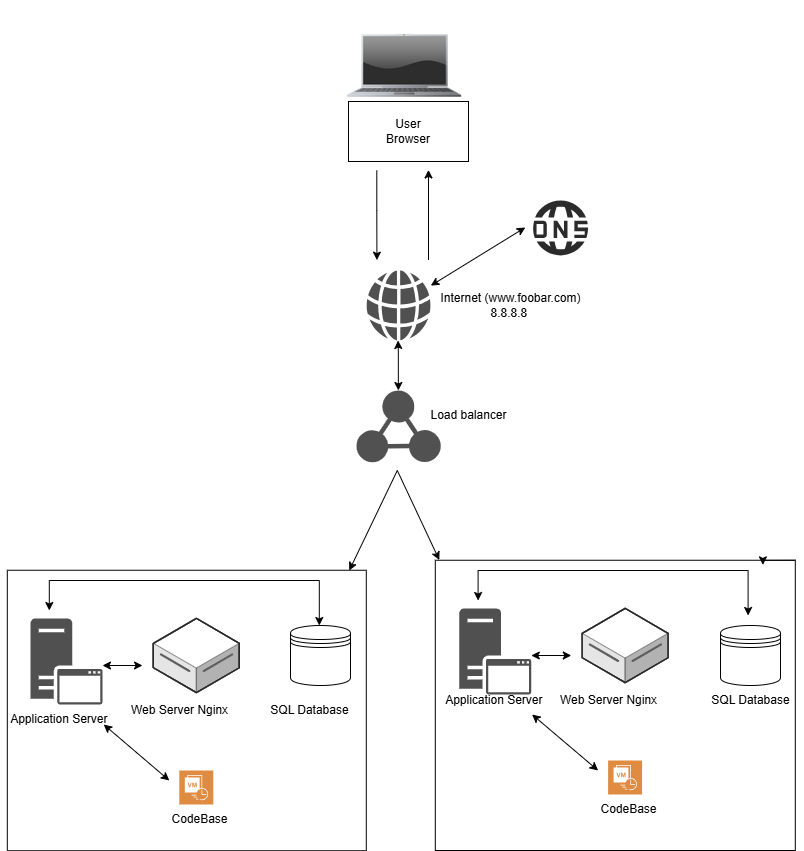

The diagram above was exported from draw.io. Its source (the exported page's mxGraphModel, read from the mxfile embedded in the PNG):
<mxGraphModel dx="2074" dy="2309" grid="1" gridSize="10" guides="1" tooltips="1" connect="1" arrows="1" fold="1" page="1" pageScale="1" pageWidth="827" pageHeight="1169" math="0" shadow="0">
  <root>
    <mxCell id="0" />
    <mxCell id="1" parent="0" />
    <mxCell id="FbJDFJOe8AsW-E-wcRJr-1" value="&lt;div&gt;User&lt;/div&gt;Browser" style="rounded=0;whiteSpace=wrap;html=1;" parent="1" vertex="1">
      <mxGeometry x="348" y="81" width="120" height="60" as="geometry" />
    </mxCell>
    <mxCell id="FbJDFJOe8AsW-E-wcRJr-2" value="" style="endArrow=classic;html=1;rounded=0;" parent="1" edge="1">
      <mxGeometry width="50" height="50" relative="1" as="geometry">
        <mxPoint x="428" y="239.42000000000002" as="sourcePoint" />
        <mxPoint x="428" y="149.42000000000002" as="targetPoint" />
      </mxGeometry>
    </mxCell>
    <mxCell id="FbJDFJOe8AsW-E-wcRJr-3" value="" style="sketch=0;pointerEvents=1;shadow=0;dashed=0;html=1;strokeColor=none;fillColor=#505050;labelPosition=center;verticalLabelPosition=bottom;verticalAlign=top;outlineConnect=0;align=center;shape=mxgraph.office.concepts.globe_internet;" parent="1" vertex="1">
      <mxGeometry x="365.8" y="250" width="64.5" height="70" as="geometry" />
    </mxCell>
    <mxCell id="FbJDFJOe8AsW-E-wcRJr-4" value="" style="points=[];aspect=fixed;html=1;align=center;shadow=0;dashed=0;fillColor=#2B2B2B;strokeColor=none;shape=mxgraph.alibaba_cloud.dns_domain_name_system;" parent="1" vertex="1">
      <mxGeometry x="531.8" y="180" width="55.800000000000004" height="54.900000000000006" as="geometry" />
    </mxCell>
    <mxCell id="FbJDFJOe8AsW-E-wcRJr-6" value="" style="shape=image;html=1;verticalAlign=top;verticalLabelPosition=bottom;labelBackgroundColor=#ffffff;imageAspect=0;aspect=fixed;image=https://cdn0.iconfinder.com/data/icons/luisance_pack/128/ordinateur_portable_eteint.png" parent="1" vertex="1">
      <mxGeometry x="340" y="-20" width="128" height="128" as="geometry" />
    </mxCell>
    <mxCell id="FbJDFJOe8AsW-E-wcRJr-8" value="" style="sketch=0;pointerEvents=1;shadow=0;dashed=0;html=1;strokeColor=none;fillColor=#505050;labelPosition=center;verticalLabelPosition=bottom;verticalAlign=top;outlineConnect=0;align=center;shape=mxgraph.office.servers.application_server;" parent="1" vertex="1">
      <mxGeometry x="29.99999999999999" y="597.95" width="72" height="86" as="geometry" />
    </mxCell>
    <mxCell id="FbJDFJOe8AsW-E-wcRJr-9" value="" style="verticalLabelPosition=bottom;html=1;verticalAlign=top;strokeWidth=1;align=center;outlineConnect=0;dashed=0;outlineConnect=0;shape=mxgraph.aws3d.dataServer;strokeColor=#5E5E5E;aspect=fixed;" parent="1" vertex="1">
      <mxGeometry x="152.8" y="597.95" width="86" height="74.11" as="geometry" />
    </mxCell>
    <mxCell id="FbJDFJOe8AsW-E-wcRJr-10" value="" style="endArrow=classic;startArrow=classic;html=1;rounded=0;" parent="1" edge="1" source="FbJDFJOe8AsW-E-wcRJr-3">
      <mxGeometry width="50" height="50" relative="1" as="geometry">
        <mxPoint x="464.8" y="207.05" as="sourcePoint" />
        <mxPoint x="524.8" y="206.95" as="targetPoint" />
      </mxGeometry>
    </mxCell>
    <mxCell id="FbJDFJOe8AsW-E-wcRJr-11" value="" style="endArrow=classic;startArrow=classic;html=1;rounded=0;exitX=0.87;exitY=0.967;exitDx=0;exitDy=0;exitPerimeter=0;" parent="1" edge="1">
      <mxGeometry width="50" height="50" relative="1" as="geometry">
        <mxPoint x="103.20000000000009" y="704.0100000000002" as="sourcePoint" />
        <mxPoint x="168.8" y="760" as="targetPoint" />
      </mxGeometry>
    </mxCell>
    <mxCell id="FbJDFJOe8AsW-E-wcRJr-12" value="" style="endArrow=classic;html=1;rounded=0;entryX=0.182;entryY=0.003;entryDx=0;entryDy=0;entryPerimeter=0;" parent="1" edge="1">
      <mxGeometry width="50" height="50" relative="1" as="geometry">
        <mxPoint x="376.3" y="150" as="sourcePoint" />
        <mxPoint x="376.42904" y="239.63230999999996" as="targetPoint" />
        <Array as="points">
          <mxPoint x="376.3" y="190" />
        </Array>
      </mxGeometry>
    </mxCell>
    <mxCell id="FbJDFJOe8AsW-E-wcRJr-16" value="" style="shape=datastore;whiteSpace=wrap;html=1;" parent="1" vertex="1">
      <mxGeometry x="290" y="605" width="60" height="60" as="geometry" />
    </mxCell>
    <mxCell id="FbJDFJOe8AsW-E-wcRJr-18" value="Application Server&amp;nbsp;" style="text;html=1;align=center;verticalAlign=middle;resizable=0;points=[];autosize=1;strokeColor=none;fillColor=none;" parent="1" vertex="1">
      <mxGeometry y="683.95" width="120" height="30" as="geometry" />
    </mxCell>
    <mxCell id="FbJDFJOe8AsW-E-wcRJr-19" value="Web Server Nginx" style="text;html=1;align=center;verticalAlign=middle;resizable=0;points=[];autosize=1;strokeColor=none;fillColor=none;" parent="1" vertex="1">
      <mxGeometry x="118.8" y="675" width="120" height="30" as="geometry" />
    </mxCell>
    <mxCell id="FbJDFJOe8AsW-E-wcRJr-21" value="SQL Database" style="text;html=1;align=center;verticalAlign=middle;resizable=0;points=[];autosize=1;strokeColor=none;fillColor=none;" parent="1" vertex="1">
      <mxGeometry x="258.8" y="675" width="100" height="30" as="geometry" />
    </mxCell>
    <mxCell id="FbJDFJOe8AsW-E-wcRJr-25" value="CodeBase" style="text;html=1;align=center;verticalAlign=middle;resizable=0;points=[];autosize=1;strokeColor=none;fillColor=none;" parent="1" vertex="1">
      <mxGeometry x="158.8" y="784" width="80" height="30" as="geometry" />
    </mxCell>
    <mxCell id="FbJDFJOe8AsW-E-wcRJr-32" value="" style="points=[];aspect=fixed;html=1;align=center;shadow=0;dashed=0;fillColor=#515151;strokeColor=none;shape=mxgraph.alibaba_cloud.slb_server_load_balancer_03;" parent="1" vertex="1">
      <mxGeometry x="355.85" y="370" width="84.4" height="71.77" as="geometry" />
    </mxCell>
    <mxCell id="FbJDFJOe8AsW-E-wcRJr-33" value="" style="rounded=0;whiteSpace=wrap;html=1;gradientColor=none;fillColor=none;fillStyle=cross-hatch;gradientDirection=north;" parent="1" vertex="1">
      <mxGeometry x="6.800000000000001" y="549.75" width="359" height="280.5" as="geometry" />
    </mxCell>
    <mxCell id="FbJDFJOe8AsW-E-wcRJr-42" value="" style="rounded=0;whiteSpace=wrap;html=1;gradientColor=none;fillColor=none;fillStyle=dashed;strokeColor=default;" parent="1" vertex="1">
      <mxGeometry x="434.8" y="539.75" width="360" height="290.25" as="geometry" />
    </mxCell>
    <mxCell id="FbJDFJOe8AsW-E-wcRJr-44" value="" style="sketch=0;pointerEvents=1;shadow=0;dashed=0;html=1;strokeColor=none;fillColor=#DF8C42;labelPosition=center;verticalLabelPosition=bottom;verticalAlign=top;align=center;outlineConnect=0;shape=mxgraph.veeam2.cdp;" parent="1" vertex="1">
      <mxGeometry x="178.8" y="750" width="34" height="34" as="geometry" />
    </mxCell>
    <mxCell id="FbJDFJOe8AsW-E-wcRJr-46" value="" style="endArrow=classic;startArrow=classic;html=1;rounded=0;" parent="1" edge="1">
      <mxGeometry width="50" height="50" relative="1" as="geometry">
        <mxPoint x="101.99999999999999" y="645" as="sourcePoint" />
        <mxPoint x="142" y="645" as="targetPoint" />
      </mxGeometry>
    </mxCell>
    <mxCell id="FbJDFJOe8AsW-E-wcRJr-47" value="" style="endArrow=classic;startArrow=classic;html=1;rounded=0;" parent="1" edge="1">
      <mxGeometry width="50" height="50" relative="1" as="geometry">
        <mxPoint x="48.8" y="590" as="sourcePoint" />
        <mxPoint x="318.8" y="605" as="targetPoint" />
        <Array as="points">
          <mxPoint x="48.8" y="560" />
          <mxPoint x="318.8" y="560" />
        </Array>
      </mxGeometry>
    </mxCell>
    <mxCell id="FbJDFJOe8AsW-E-wcRJr-57" value="" style="sketch=0;pointerEvents=1;shadow=0;dashed=0;html=1;strokeColor=none;fillColor=#505050;labelPosition=center;verticalLabelPosition=bottom;verticalAlign=top;outlineConnect=0;align=center;shape=mxgraph.office.servers.application_server;" parent="1" vertex="1">
      <mxGeometry x="458.8" y="587.95" width="72" height="86" as="geometry" />
    </mxCell>
    <mxCell id="FbJDFJOe8AsW-E-wcRJr-58" value="" style="verticalLabelPosition=bottom;html=1;verticalAlign=top;strokeWidth=1;align=center;outlineConnect=0;dashed=0;outlineConnect=0;shape=mxgraph.aws3d.dataServer;strokeColor=#5E5E5E;aspect=fixed;" parent="1" vertex="1">
      <mxGeometry x="581.5999999999999" y="587.95" width="86" height="74.11" as="geometry" />
    </mxCell>
    <mxCell id="FbJDFJOe8AsW-E-wcRJr-59" value="" style="endArrow=classic;startArrow=classic;html=1;rounded=0;exitX=0.87;exitY=0.967;exitDx=0;exitDy=0;exitPerimeter=0;" parent="1" edge="1">
      <mxGeometry width="50" height="50" relative="1" as="geometry">
        <mxPoint x="531.5999999999999" y="694" as="sourcePoint" />
        <mxPoint x="597.5999999999999" y="750" as="targetPoint" />
      </mxGeometry>
    </mxCell>
    <mxCell id="FbJDFJOe8AsW-E-wcRJr-60" value="" style="shape=datastore;whiteSpace=wrap;html=1;" parent="1" vertex="1">
      <mxGeometry x="720" y="605" width="60" height="60" as="geometry" />
    </mxCell>
    <mxCell id="FbJDFJOe8AsW-E-wcRJr-61" value="Web Server Nginx" style="text;html=1;align=center;verticalAlign=middle;resizable=0;points=[];autosize=1;strokeColor=none;fillColor=none;" parent="1" vertex="1">
      <mxGeometry x="547.5999999999999" y="665" width="120" height="30" as="geometry" />
    </mxCell>
    <mxCell id="FbJDFJOe8AsW-E-wcRJr-62" value="SQL Database" style="text;html=1;align=center;verticalAlign=middle;resizable=0;points=[];autosize=1;strokeColor=none;fillColor=none;" parent="1" vertex="1">
      <mxGeometry x="700" y="665" width="100" height="30" as="geometry" />
    </mxCell>
    <mxCell id="FbJDFJOe8AsW-E-wcRJr-63" value="" style="sketch=0;pointerEvents=1;shadow=0;dashed=0;html=1;strokeColor=none;fillColor=#DF8C42;labelPosition=center;verticalLabelPosition=bottom;verticalAlign=top;align=center;outlineConnect=0;shape=mxgraph.veeam2.cdp;" parent="1" vertex="1">
      <mxGeometry x="607.5999999999999" y="740" width="34" height="34" as="geometry" />
    </mxCell>
    <mxCell id="FbJDFJOe8AsW-E-wcRJr-64" value="" style="endArrow=classic;startArrow=classic;html=1;rounded=0;" parent="1" edge="1">
      <mxGeometry width="50" height="50" relative="1" as="geometry">
        <mxPoint x="530.8" y="635" as="sourcePoint" />
        <mxPoint x="570.8" y="635" as="targetPoint" />
      </mxGeometry>
    </mxCell>
    <mxCell id="FbJDFJOe8AsW-E-wcRJr-65" value="" style="endArrow=classic;startArrow=classic;html=1;rounded=0;" parent="1" edge="1">
      <mxGeometry width="50" height="50" relative="1" as="geometry">
        <mxPoint x="477.6" y="580" as="sourcePoint" />
        <mxPoint x="747.5999999999999" y="595" as="targetPoint" />
        <Array as="points">
          <mxPoint x="477.6" y="550" />
          <mxPoint x="747.5999999999999" y="550" />
        </Array>
      </mxGeometry>
    </mxCell>
    <mxCell id="FbJDFJOe8AsW-E-wcRJr-68" value="CodeBase" style="text;html=1;align=center;verticalAlign=middle;resizable=0;points=[];autosize=1;strokeColor=none;fillColor=none;" parent="1" vertex="1">
      <mxGeometry x="587.5999999999999" y="774" width="80" height="30" as="geometry" />
    </mxCell>
    <mxCell id="FbJDFJOe8AsW-E-wcRJr-69" style="edgeStyle=orthogonalEdgeStyle;rounded=0;orthogonalLoop=1;jettySize=auto;html=1;exitX=1;exitY=0;exitDx=0;exitDy=0;entryX=0.91;entryY=0.016;entryDx=0;entryDy=0;entryPerimeter=0;" parent="1" source="FbJDFJOe8AsW-E-wcRJr-42" target="FbJDFJOe8AsW-E-wcRJr-42" edge="1">
      <mxGeometry relative="1" as="geometry" />
    </mxCell>
    <mxCell id="FbJDFJOe8AsW-E-wcRJr-70" value="Application Server&amp;nbsp;" style="text;html=1;align=center;verticalAlign=middle;resizable=0;points=[];autosize=1;strokeColor=none;fillColor=none;" parent="1" vertex="1">
      <mxGeometry x="434.8" y="665" width="120" height="30" as="geometry" />
    </mxCell>
    <mxCell id="FbJDFJOe8AsW-E-wcRJr-75" value="" style="endArrow=classic;html=1;rounded=0;entryX=0.972;entryY=0.001;entryDx=0;entryDy=0;entryPerimeter=0;" parent="1" edge="1">
      <mxGeometry width="50" height="50" relative="1" as="geometry">
        <mxPoint x="396.8" y="450" as="sourcePoint" />
        <mxPoint x="348.7479999999999" y="550.0304999999998" as="targetPoint" />
      </mxGeometry>
    </mxCell>
    <mxCell id="FbJDFJOe8AsW-E-wcRJr-78" value="" style="endArrow=classic;html=1;rounded=0;entryX=0;entryY=0;entryDx=0;entryDy=0;" parent="1" edge="1">
      <mxGeometry width="50" height="50" relative="1" as="geometry">
        <mxPoint x="396.8" y="450" as="sourcePoint" />
        <mxPoint x="438.8" y="539.5" as="targetPoint" />
      </mxGeometry>
    </mxCell>
    <mxCell id="FbJDFJOe8AsW-E-wcRJr-79" value="" style="endArrow=classic;startArrow=classic;html=1;rounded=0;" parent="1" edge="1">
      <mxGeometry width="50" height="50" relative="1" as="geometry">
        <mxPoint x="397.85" y="370" as="sourcePoint" />
        <mxPoint x="397.55" y="320" as="targetPoint" />
        <Array as="points">
          <mxPoint x="397.85" y="330" />
        </Array>
      </mxGeometry>
    </mxCell>
    <mxCell id="FbJDFJOe8AsW-E-wcRJr-80" value="Load balancer" style="text;html=1;align=center;verticalAlign=middle;resizable=0;points=[];autosize=1;strokeColor=none;fillColor=none;" parent="1" vertex="1">
      <mxGeometry x="418" y="380" width="100" height="30" as="geometry" />
    </mxCell>
    <mxCell id="FbJDFJOe8AsW-E-wcRJr-81" value="Internet (www.foobar.com)&lt;div&gt;8.8.8.8&amp;nbsp;&lt;/div&gt;" style="text;html=1;align=center;verticalAlign=middle;resizable=0;points=[];autosize=1;strokeColor=none;fillColor=none;" parent="1" vertex="1">
      <mxGeometry x="430.3" y="265" width="160" height="40" as="geometry" />
    </mxCell>
  </root>
</mxGraphModel>